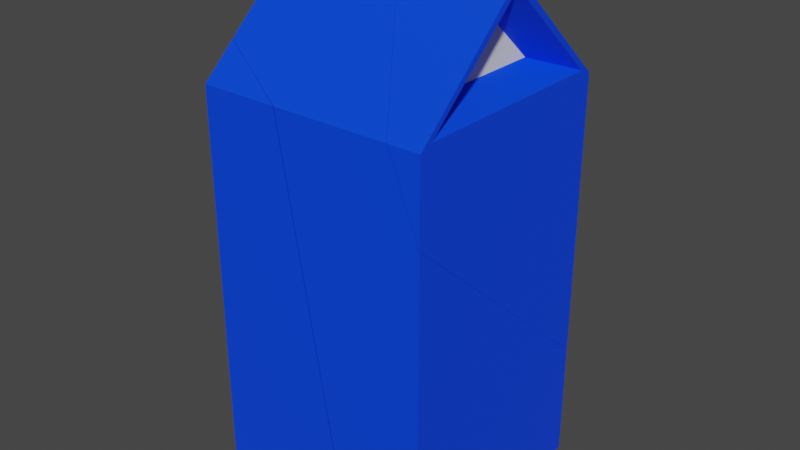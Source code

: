 # Source: Milk_broken_broken.blend  (saved by Blender 2.82.7; exported with 4.5.12 LTS)
import bpy
from mathutils import Matrix  # noqa: F401  (used for matrix-valued properties, if any)

bpy.ops.wm.read_factory_settings(use_empty=True)
scene = bpy.context.scene
scene.name = 'Scene'

# ---- collections
col_collection = bpy.data.collections.new('Collection'); scene.collection.children.link(col_collection)

# ---- materials (node trees are filled in below, after node groups)
mat_material = bpy.data.materials.new('Material')
mat_material.alpha_threshold = 0.0
mat_material.use_transparent_shadow = False
mat_material.line_color = (0.0, 0.0, 0.0, 1.0)
mat_material_001 = bpy.data.materials.new('Material.001')
mat_material_001.use_transparent_shadow = False

# ---- material node trees
mat_material.use_nodes = True; mat_material.node_tree.nodes.clear()
_N = mat_material.node_tree.nodes; _L = mat_material.node_tree.links
n0 = _N.new('ShaderNodeOutputMaterial'); n0.name = 'Material Output'; n0.location = (300, 300)
n1 = _N.new('ShaderNodeBsdfPrincipled'); n1.name = 'Principled BSDF'; n1.location = (10, 300)
n1.distribution = 'GGX'
n1.subsurface_method = 'BURLEY'
n1.inputs[0].default_value = (0.0, 0.05815, 1.0, 1.0)
n1.inputs[2].default_value = 0.4
n1.inputs[3].default_value = 1.45
n1.inputs[27].default_value = (0.0, 0.0, 0.0, 1.0)
n1.inputs[28].default_value = 1.0
_L.new(n1.outputs[0], n0.inputs[0])
n0.is_active_output = True
mat_material_001.use_nodes = True; mat_material_001.node_tree.nodes.clear()
_N = mat_material_001.node_tree.nodes; _L = mat_material_001.node_tree.links
n0 = _N.new('ShaderNodeOutputMaterial'); n0.name = 'Material Output'; n0.location = (300, 300)
n1 = _N.new('ShaderNodeBsdfPrincipled'); n1.name = 'Principled BSDF'; n1.location = (10, 300)
n1.distribution = 'GGX'
n1.subsurface_method = 'BURLEY'
n1.inputs[3].default_value = 1.45
n1.inputs[27].default_value = (0.0, 0.0, 0.0, 1.0)
n1.inputs[28].default_value = 1.0
_L.new(n1.outputs[0], n0.inputs[0])
n0.is_active_output = True

# ---- world
world_world = bpy.data.worlds.new('World'); scene.world = world_world
world_world.use_nodes = True; world_world.node_tree.nodes.clear()
_N = world_world.node_tree.nodes; _L = world_world.node_tree.links
n0 = _N.new('ShaderNodeOutputWorld'); n0.name = 'World Output'; n0.location = (300, 300)
n1 = _N.new('ShaderNodeBackground'); n1.name = 'Background'; n1.location = (10, 300)
n1.inputs[0].default_value = (0.05088, 0.05088, 0.05088, 1.0)
_L.new(n1.outputs[0], n0.inputs[0])
n0.is_active_output = True
world_world.color = (0.05088, 0.05088, 0.05088)
world_world.use_sun_shadow = False
world_world.sun_shadow_jitter_overblur = 0.0

# ---- meshes
me_cube_cell_003 = bpy.data.meshes.new('Cube_cell.003')
me_cube_cell_003.from_pydata([(-1.0, -1.964, 1.0), (-1.0, 1.526, 1.0), (-1.0, 1.569, 0.8893), (-1.0, 1.736, 0.7045), (-1.0, 1.794, 0.709), (-0.9125, 1.628, 0.7356), (-0.3056, 1.526, 1.0), (-1.0, 1.569, 0.6918), (-1.0, -1.964, 0.4221), (0.2892, -1.964, 1.0), (-1.0, 1.794, 0.709), (-1.0, 1.736, 0.7045), (-0.9125, 1.628, 0.7356), (-0.3056, 1.526, 1.0), (-1.0, 1.569, 0.6918), (-1.0, -1.964, 0.4221), (0.2892, -1.964, 1.0)], [], [(1, 13, 10), (2, 14, 15, 0, 1, 10, 11), (11, 12, 2), (16, 13, 1, 0), (12, 14, 2), (15, 16, 0), (6, 9, 8, 7, 5, 3, 4)])
_k = set([(3, 4), (3, 5), (4, 6), (5, 7), (6, 9), (7, 8), (8, 9), (10, 11), (10, 13), (11, 12), (12, 14), (13, 16), (14, 15), (15, 16)])
me_cube_cell_003.attributes.new('sharp_edge', 'BOOLEAN', 'EDGE').data.foreach_set('value', [ (min(e.vertices), max(e.vertices)) in _k for e in me_cube_cell_003.edges])
_uv = me_cube_cell_003.uv_layers.new(name='UVMap')
_uv.uv.foreach_set('vector', [0.06444, 0.6359, 0.1414, 0.6359, 0.06444, 0.6656, 0.9388, 0.6407, 0.9169, 0.6407, 0.887, 0.2491, 0.9511, 0.2491, 0.9511, 0.6359, 0.9188, 0.6656, 0.9184, 0.6592, 0.9184, 0.6592, 0.9218, 0.6472, 0.9388, 0.6407, 0.2073, 0.2491, 0.1414, 0.6359, 0.06444, 0.6359, 0.06444, 0.2491, 0.9218, 0.6472, 0.9169, 0.6407, 0.9388, 0.6407, 0.2861, 0.1851, 0.429, 0.2491, 0.2861, 0.2491, 0.8315, 0.2396, 0.9278, 0.9171, 0.04479, 0.03406, 0.8041, 0.03446, 0.8768, 0.09442, 0.8399, 0.03447, 0.8524, 0.03448])
me_cube_cell_003.materials.append(mat_material)
me_cube_cell_003.materials.append(mat_material_001)
me_cube_cell_003.use_remesh_fix_poles = True
me_cube_cell_003.use_remesh_preserve_attributes = False
me_cube_cell_003.use_mirror_vertex_groups = False
me_cube_cell_003.update()
me_cube_cell_004 = bpy.data.meshes.new('Cube_cell.004')
me_cube_cell_004.from_pydata([(0.7665, 1.727, -0.4792), (0.7665, 1.727, 0.4792), (0.7665, 2.159, -7.814e-06), (1.0, 2.592, 0.03589), (1.0, 2.592, -0.03591), (1.0, 1.526, -1.0), (1.0, 1.526, 1.0), (1.0, 2.414, -0.03591), (1.0, 2.414, 0.03589), (1.0, 1.569, -0.8893), (1.0, 1.569, 0.8893), (1.0, 2.371, -8.582e-06), (0.01965, 2.414, 0.03589), (-0.0521, 2.592, 0.03589), (-0.07777, 2.592, -0.03591), (-0.006022, 2.414, -0.03591), (0.007691, 1.526, -1.0), (0.7228, 1.526, 1.0), (1.0, -0.9325, -1.0), (1.0, 0.8389, 1.0), (0.01965, 2.414, 0.03589), (-0.0521, 2.592, 0.03589), (-0.07777, 2.592, -0.03591), (-0.006022, 2.414, -0.03591), (0.007691, 1.526, -1.0), (0.7228, 1.526, 1.0), (1.0, -0.9325, -1.0), (1.0, 0.8389, 1.0)], [], [(1, 0, 2), (5, 24, 23, 7), (4, 22, 21, 3), (7, 23, 22, 4), (27, 26, 5, 9, 10, 6), (10, 11, 9, 5, 7, 4, 3, 8, 6), (0, 1, 10, 9), (1, 2, 11, 10), (2, 0, 9, 11), (25, 27, 6), (26, 24, 5), (21, 20, 8, 3), (20, 25, 6, 8), (18, 19, 17, 12, 13, 14, 15, 16)])
me_cube_cell_004.polygons.foreach_set('material_index', [1, 0, 1, 1, 0, 0, 0, 0, 0, 0, 0, 1, 0, 0])
_k = set([(12, 13), (12, 17), (13, 14), (14, 15), (15, 16), (16, 18), (17, 19), (18, 19), (20, 21), (20, 25), (21, 22), (22, 23), (23, 24), (24, 26), (25, 27), (26, 27)])
me_cube_cell_004.attributes.new('sharp_edge', 'BOOLEAN', 'EDGE').data.foreach_set('value', [ (min(e.vertices), max(e.vertices)) in _k for e in me_cube_cell_004.edges])
_uv = me_cube_cell_004.uv_layers.new(name='UVMap')
_uv.uv.foreach_set('vector', [0.3438, 0.6582, 0.45, 0.6582, 0.3969, 0.706, 0.5078, 0.6359, 0.6177, 0.6359, 0.6193, 0.7343, 0.5078, 0.7343, 0.4009, 0.754, 0.4009, 0.8735, 0.3929, 0.8706, 0.393, 0.754, 0.5078, 0.7343, 0.6193, 0.7343, 0.6272, 0.754, 0.5078, 0.754, 0.2861, 0.5598, 0.5078, 0.3634, 0.5078, 0.6359, 0.4955, 0.6407, 0.2984, 0.6407, 0.2861, 0.6359, 0.2984, 0.6407, 0.3969, 0.7295, 0.4955, 0.6407, 0.5078, 0.6359, 0.4009, 0.7343, 0.4009, 0.754, 0.393, 0.754, 0.393, 0.7343, 0.2861, 0.6359, 0.45, 0.6582, 0.3438, 0.6582, 0.2984, 0.6407, 0.4955, 0.6407, 0.3438, 0.6582, 0.3969, 0.706, 0.3969, 0.7295, 0.2984, 0.6407, 0.3969, 0.706, 0.45, 0.6582, 0.4955, 0.6407, 0.3969, 0.7295, 0.2554, 0.6359, 0.2861, 0.5598, 0.2861, 0.6359, 0.5078, 0.3634, 0.6177, 0.6359, 0.5078, 0.6359, 0.1695, 0.754, 0.1774, 0.7343, 0.2861, 0.7343, 0.2861, 0.754, 0.1774, 0.7343, 0.2554, 0.6359, 0.2861, 0.6359, 0.2861, 0.7343, 0.967, 0.02368, 0.9814, 0.9575, 0.6165, 0.5926, 0.604, 0.121, 0.5096, 0.02655, 0.5438, 0.02656, 0.6382, 0.121, 0.31, 0.02362])
me_cube_cell_004.materials.append(mat_material)
me_cube_cell_004.materials.append(mat_material_001)
me_cube_cell_004.use_remesh_fix_poles = True
me_cube_cell_004.use_remesh_preserve_attributes = False
me_cube_cell_004.use_mirror_vertex_groups = False
me_cube_cell_004.update()
me_cube_cell_001 = bpy.data.meshes.new('Cube_cell.001')
me_cube_cell_001.from_pydata([(1.0, -1.964, -1.0), (1.0, -1.964, 1.0), (-0.7665, 1.727, -0.4792), (-1.0, -1.964, -1.0), (-0.7665, 1.727, 0.4792), (-0.7665, 2.159, -7.814e-06), (-1.0, 2.592, 0.03589), (-1.0, 2.592, -0.03591), (-1.0, 1.526, -1.0), (-1.0, 2.414, 0.03589), (-1.0, 2.414, -0.03591), (-1.0, 1.569, -0.8893), (-1.0, 2.371, -8.582e-06), (0.01736, 2.414, 0.03589), (-0.05442, 2.592, 0.03589), (-0.0801, 2.592, -0.03591), (-0.008315, 2.414, -0.03591), (0.005433, 1.526, -1.0), (-1.0, 1.737, 0.7025), (-1.0, 1.796, 0.7069), (-0.9115, 1.629, 0.7338), (0.7202, 1.526, 1.0), (-0.2994, 1.526, 1.0), (-1.0, 1.569, 0.6896), (-1.0, -1.964, 0.4201), (1.0, -0.9371, -1.0), (1.0, 0.832, 1.0), (0.2953, -1.964, 1.0), (-0.05442, 2.592, 0.03589), (0.01736, 2.414, 0.03589), (-0.0801, 2.592, -0.03591), (-0.008315, 2.414, -0.03591), (0.005433, 1.526, -1.0), (-1.0, 1.796, 0.7069), (-1.0, 1.737, 0.7025), (0.7202, 1.526, 1.0), (-0.9115, 1.629, 0.7338), (-0.2994, 1.526, 1.0), (-1.0, 1.569, 0.6896), (-1.0, -1.964, 0.4201), (1.0, -0.9371, -1.0), (1.0, 0.832, 1.0), (0.2953, -1.964, 1.0)], [], [(1, 41, 21, 37, 42), (3, 0, 1, 42, 39), (0, 40, 41, 1), (3, 8, 17, 40, 0), (9, 29, 28, 6), (2, 4, 5), (13, 35, 26, 25, 32, 31, 30, 14), (4, 2, 11, 38, 36), (5, 4, 36, 34, 12), (2, 5, 12, 11), (28, 15, 7, 6), (16, 17, 8, 10), (15, 16, 10, 7), (33, 37, 21, 29, 9), (38, 11, 12, 34, 33, 9, 6, 7, 10, 8, 3, 39), (19, 18, 20, 23, 24, 27, 22)])
me_cube_cell_001.polygons.foreach_set('material_index', [0, 0, 0, 0, 1, 1, 0, 0, 0, 0, 1, 0, 1, 0, 0, 0])
_k = set([(13, 14), (13, 35), (14, 30), (15, 16), (15, 28), (16, 17), (17, 40), (18, 19), (18, 20), (19, 22), (20, 23), (21, 29), (21, 41), (22, 27), (23, 24), (24, 27), (25, 26), (25, 32), (26, 35), (28, 29), (30, 31), (31, 32), (33, 34), (33, 37), (34, 36), (36, 38), (37, 42), (38, 39), (39, 42), (40, 41)])
me_cube_cell_001.attributes.new('sharp_edge', 'BOOLEAN', 'EDGE').data.foreach_set('value', [ (min(e.vertices), max(e.vertices)) in _k for e in me_cube_cell_001.edges])
_uv = me_cube_cell_001.uv_layers.new(name='UVMap')
_uv.uv.foreach_set('vector', [0.2861, 0.2491, 0.2861, 0.559, 0.2551, 0.6359, 0.1421, 0.6359, 0.208, 0.2491, 0.2861, 0.02744, 0.5078, 0.02744, 0.5078, 0.2491, 0.4297, 0.2491, 0.2861, 0.1848, 0.5078, 0.2491, 0.5078, 0.3629, 0.2861, 0.559, 0.2861, 0.2491, 0.7294, 0.2491, 0.7294, 0.6359, 0.618, 0.6359, 0.5078, 0.3629, 0.5078, 0.2491, 0.06444, 0.7343, 0.1772, 0.7343, 0.1692, 0.754, 0.06444, 0.754, 0.7872, 0.6582, 0.8934, 0.6582, 0.8403, 0.706, 0.9392, 0.5171, 0.9762, 0.5438, 0.9763, 0.9113, 0.0448, 0.02403, 0.7022, 0.02382, 0.9392, 0.4829, 0.9866, 0.4829, 0.9866, 0.5171, 0.8934, 0.6582, 0.7872, 0.6582, 0.7417, 0.6407, 0.9167, 0.6407, 0.9216, 0.6473, 0.8403, 0.706, 0.8934, 0.6582, 0.9216, 0.6473, 0.9181, 0.6594, 0.8403, 0.7295, 0.7872, 0.6582, 0.8403, 0.706, 0.8403, 0.7295, 0.7417, 0.6407, 0.3929, 0.8709, 0.4009, 0.8737, 0.4009, 0.9757, 0.3929, 0.9757, 0.6195, 0.7343, 0.618, 0.6359, 0.7294, 0.6359, 0.7294, 0.7343, 0.6275, 0.754, 0.6195, 0.7343, 0.7294, 0.7343, 0.7294, 0.754, 0.06444, 0.6658, 0.1421, 0.6359, 0.2551, 0.6359, 0.1772, 0.7343, 0.06444, 0.7343, 0.9167, 0.6407, 0.7417, 0.6407, 0.8403, 0.7295, 0.9181, 0.6594, 0.9186, 0.6658, 0.8442, 0.7343, 0.8442, 0.754, 0.8363, 0.754, 0.8363, 0.7343, 0.7294, 0.6359, 0.7294, 0.2491, 0.8868, 0.2491, 0.1817, 0.03424, 0.1942, 0.03424, 0.2175, 0.09466, 0.2304, 0.03423, 0.9892, 0.03419, 0.9892, 0.9183, 0.4047, 0.2396])
me_cube_cell_001.materials.append(mat_material)
me_cube_cell_001.materials.append(mat_material_001)
me_cube_cell_001.use_remesh_fix_poles = True
me_cube_cell_001.use_remesh_preserve_attributes = False
me_cube_cell_001.use_mirror_vertex_groups = False
me_cube_cell_001.update()

# ---- objects
ob_cube_cell = bpy.data.objects.new('Cube_cell', me_cube_cell_003)
ob_cube_cell_001 = bpy.data.objects.new('Cube_cell.001', me_cube_cell_004)
ob_cube_cell_002 = bpy.data.objects.new('Cube_cell.002', me_cube_cell_001)

# ---- transforms, parenting, visibility, modifiers, constraints
ob_cube_cell.location = (0.0, 0.0, 0.0)
ob_cube_cell.rotation_euler = (1.571, -0.0, 0.0)
ob_cube_cell.lineart.crease_threshold = 0.0
ob_cube_cell_001.location = (0.0, 0.0, 0.0)
ob_cube_cell_001.rotation_euler = (1.571, -0.0, 0.0)
ob_cube_cell_001.lineart.crease_threshold = 0.0
ob_cube_cell_002.location = (0.0, 0.0, 0.0)
ob_cube_cell_002.rotation_euler = (1.571, -0.0, 0.0)
ob_cube_cell_002.lineart.crease_threshold = 0.0

# ---- collection membership
col_collection.objects.link(ob_cube_cell)
col_collection.objects.link(ob_cube_cell_001)
col_collection.objects.link(ob_cube_cell_002)

# ---- scene / render settings (as saved in the file)
scene.frame_start = 1; scene.frame_end = 250; scene.frame_set(1)
scene.render.engine = 'BLENDER_EEVEE_NEXT'
scene.cycles.use_denoising = False
scene.cycles.samples = 128
scene.cycles.sampling_pattern = 'TABULATED_SOBOL'
scene.cycles.use_adaptive_sampling = False
scene.cycles.use_light_tree = False
scene.view_settings.view_transform = 'Filmic'
bpy.context.view_layer.update()

# ---- added for rendering (the .blend has no active camera and no usable light): camera, sun
cam_auto = bpy.data.cameras.new('AutoCamera')
cam_auto.lens = 50.0
cam_auto.sensor_width = 36.0
cam_auto.clip_end = 1000.0
ob_auto_camera = bpy.data.objects.new('AutoCamera', cam_auto)
scene.collection.objects.link(ob_auto_camera)
ob_auto_camera.location = (4.96143, -5.95372, 4.28291)
ob_auto_camera.rotation_euler = (1.09748, -7.21219e-08, 0.694738)
scene.camera = ob_auto_camera
light_auto_sun = bpy.data.lights.new('AutoSun', 'SUN')
light_auto_sun.energy = 3.0
light_auto_sun.angle = 0.0523599
ob_auto_sun = bpy.data.objects.new('AutoSun', light_auto_sun)
scene.collection.objects.link(ob_auto_sun)
ob_auto_sun.rotation_euler = (0.872665, 0.174533, 0.523599)
bpy.context.view_layer.update()
